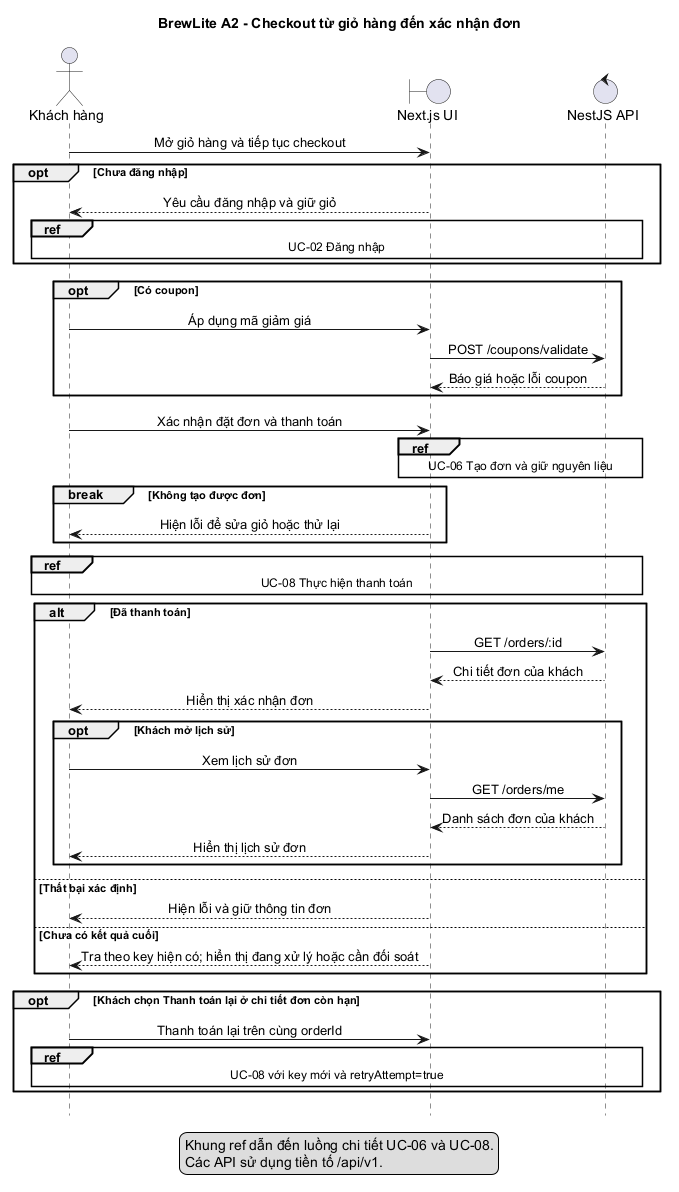

The diagram above was rendered by PlantUML. Its source (embedded in the PNG):
@startuml
title BrewLite A2 - Checkout từ giỏ hàng đến xác nhận đơn
hide footbox
skinparam defaultFontName Arial
skinparam shadowing false
skinparam sequenceMessageAlign center
actor "Khách hàng" as Customer
boundary "Next.js UI" as UI
control "NestJS API" as API

Customer -> UI: Mở giỏ hàng và tiếp tục checkout
opt Chưa đăng nhập
  UI --> Customer: Yêu cầu đăng nhập và giữ giỏ
  ref over Customer, UI, API: UC-02 Đăng nhập
end
opt Có coupon
  Customer -> UI: Áp dụng mã giảm giá
  UI -> API: POST /coupons/validate
  API --> UI: Báo giá hoặc lỗi coupon
end
Customer -> UI: Xác nhận đặt đơn và thanh toán
ref over UI, API: UC-06 Tạo đơn và giữ nguyên liệu
break Không tạo được đơn
  UI --> Customer: Hiện lỗi để sửa giỏ hoặc thử lại
end

ref over Customer, UI, API: UC-08 Thực hiện thanh toán
alt Đã thanh toán
  UI -> API: GET /orders/:id
  API --> UI: Chi tiết đơn của khách
  UI --> Customer: Hiển thị xác nhận đơn
  opt Khách mở lịch sử
    Customer -> UI: Xem lịch sử đơn
    UI -> API: GET /orders/me
    API --> UI: Danh sách đơn của khách
    UI --> Customer: Hiển thị lịch sử đơn
  end
else Thất bại xác định
  UI --> Customer: Hiện lỗi và giữ thông tin đơn
else Chưa có kết quả cuối
  UI --> Customer: Tra theo key hiện có; hiển thị đang xử lý hoặc cần đối soát
end
opt Khách chọn Thanh toán lại ở chi tiết đơn còn hạn
  Customer -> UI: Thanh toán lại trên cùng orderId
  ref over Customer, UI, API: UC-08 với key mới và retryAttempt=true
end
legend bottom
  Khung ref dẫn đến luồng chi tiết UC-06 và UC-08.
  Các API sử dụng tiền tố /api/v1.
endlegend
@enduml